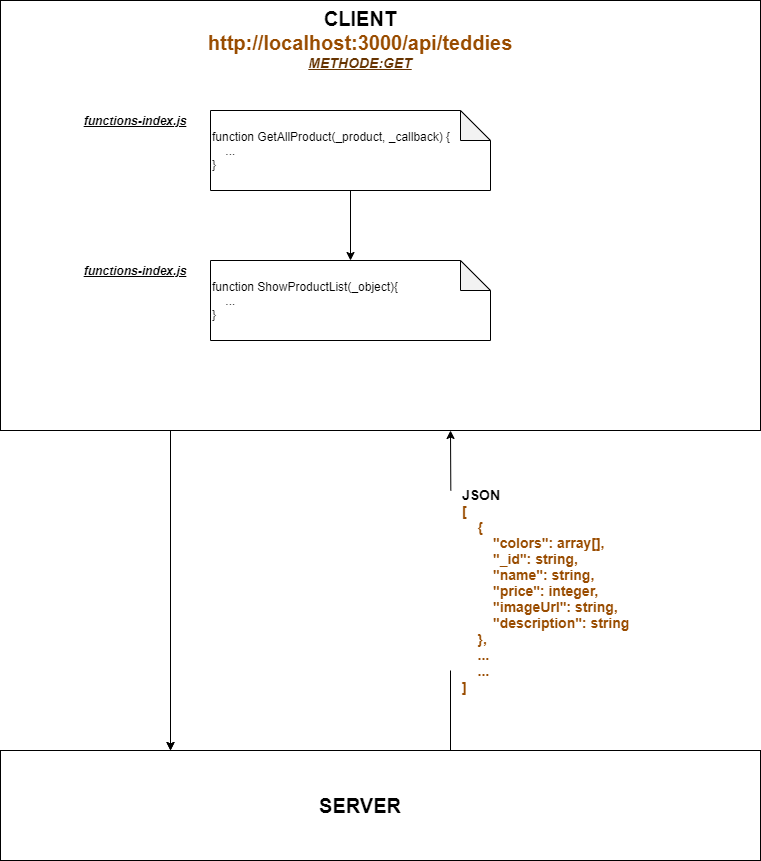

The diagram above was exported from draw.io. Its source (the exported page's mxGraphModel, read from the mxfile embedded in the PNG):
<mxGraphModel dx="1422" dy="745" grid="1" gridSize="10" guides="1" tooltips="1" connect="1" arrows="1" fold="1" page="1" pageScale="1" pageWidth="827" pageHeight="1169" math="0" shadow="0">
  <root>
    <mxCell id="0" />
    <mxCell id="1" parent="0" />
    <mxCell id="ADsbPoFgzEV3dFNBsX8G-11" value="" style="rounded=0;whiteSpace=wrap;html=1;" parent="1" vertex="1">
      <mxGeometry x="40" y="770" width="760" height="110" as="geometry" />
    </mxCell>
    <mxCell id="ADsbPoFgzEV3dFNBsX8G-36" value="" style="edgeStyle=orthogonalEdgeStyle;rounded=0;orthogonalLoop=1;jettySize=auto;html=1;" parent="1" source="ADsbPoFgzEV3dFNBsX8G-4" edge="1">
      <mxGeometry relative="1" as="geometry">
        <mxPoint x="419.9000000000001" y="730" as="targetPoint" />
      </mxGeometry>
    </mxCell>
    <mxCell id="ADsbPoFgzEV3dFNBsX8G-14" value="" style="rounded=0;whiteSpace=wrap;html=1;" parent="1" vertex="1">
      <mxGeometry x="40" y="20" width="760" height="430" as="geometry" />
    </mxCell>
    <mxCell id="ADsbPoFgzEV3dFNBsX8G-15" value="&lt;font&gt;&lt;b style=&quot;font-size: 20px&quot;&gt;CLIENT&lt;/b&gt;&lt;br&gt;&lt;font color=&quot;#994c00&quot;&gt;&lt;span style=&quot;font-size: 20px&quot;&gt;&lt;b&gt;http://localhost:3000/api/teddies&lt;/b&gt;&lt;/span&gt;&lt;br&gt;&lt;/font&gt;&lt;font style=&quot;font-size: 14px&quot; color=&quot;#663300&quot;&gt;&lt;b&gt;&lt;u&gt;&lt;i&gt;METHODE:GET&lt;/i&gt;&lt;/u&gt;&lt;/b&gt;&lt;/font&gt;&lt;br&gt;&lt;br&gt;&lt;/font&gt;" style="text;html=1;strokeColor=none;fillColor=none;align=center;verticalAlign=middle;whiteSpace=wrap;rounded=0;" parent="1" vertex="1">
      <mxGeometry x="380" y="55" width="40" height="20" as="geometry" />
    </mxCell>
    <mxCell id="ADsbPoFgzEV3dFNBsX8G-16" value="&lt;font style=&quot;font-size: 20px&quot;&gt;&lt;b&gt;SERVER&lt;/b&gt;&lt;/font&gt;" style="text;html=1;strokeColor=none;fillColor=none;align=center;verticalAlign=middle;whiteSpace=wrap;rounded=0;rotation=0;" parent="1" vertex="1">
      <mxGeometry x="380" y="815" width="40" height="20" as="geometry" />
    </mxCell>
    <mxCell id="ADsbPoFgzEV3dFNBsX8G-31" value="&lt;font&gt;&lt;span style=&quot;font-size: 14px&quot;&gt;&lt;b&gt;JSON&lt;/b&gt;&lt;/span&gt;&lt;br&gt;&lt;div&gt;&lt;div&gt;&lt;font color=&quot;#994c00&quot;&gt;&lt;span style=&quot;font-size: 14px&quot;&gt;&lt;b&gt;[&lt;/b&gt;&lt;/span&gt;&lt;/font&gt;&lt;/div&gt;&lt;div&gt;&lt;font color=&quot;#994c00&quot;&gt;&lt;span style=&quot;font-size: 14px&quot;&gt;&lt;b&gt;&amp;nbsp; &amp;nbsp; {&lt;/b&gt;&lt;/span&gt;&lt;/font&gt;&lt;/div&gt;&lt;div&gt;&lt;font color=&quot;#994c00&quot;&gt;&lt;span style=&quot;font-size: 14px&quot;&gt;&lt;b&gt;&amp;nbsp; &amp;nbsp; &amp;nbsp; &amp;nbsp; &quot;colors&quot;: array[],&lt;/b&gt;&lt;/span&gt;&lt;/font&gt;&lt;/div&gt;&lt;div&gt;&lt;font color=&quot;#994c00&quot;&gt;&lt;span style=&quot;font-size: 14px&quot;&gt;&lt;b&gt;&amp;nbsp; &amp;nbsp; &amp;nbsp; &amp;nbsp; &quot;_id&quot;: string,&lt;/b&gt;&lt;/span&gt;&lt;/font&gt;&lt;/div&gt;&lt;div&gt;&lt;font color=&quot;#994c00&quot;&gt;&lt;span style=&quot;font-size: 14px&quot;&gt;&lt;b&gt;&amp;nbsp; &amp;nbsp; &amp;nbsp; &amp;nbsp; &quot;name&quot;: string,&lt;/b&gt;&lt;/span&gt;&lt;/font&gt;&lt;/div&gt;&lt;div&gt;&lt;font color=&quot;#994c00&quot;&gt;&lt;span style=&quot;font-size: 14px&quot;&gt;&lt;b&gt;&amp;nbsp; &amp;nbsp; &amp;nbsp; &amp;nbsp; &quot;price&quot;: integer,&lt;/b&gt;&lt;/span&gt;&lt;/font&gt;&lt;/div&gt;&lt;div&gt;&lt;font color=&quot;#994c00&quot;&gt;&lt;span style=&quot;font-size: 14px&quot;&gt;&lt;b&gt;&amp;nbsp; &amp;nbsp; &amp;nbsp; &amp;nbsp; &quot;imageUrl&quot;: string,&lt;/b&gt;&lt;/span&gt;&lt;/font&gt;&lt;/div&gt;&lt;div&gt;&lt;font color=&quot;#994c00&quot;&gt;&lt;span style=&quot;font-size: 14px&quot;&gt;&lt;b&gt;&amp;nbsp; &amp;nbsp; &amp;nbsp; &amp;nbsp; &quot;description&quot;: string&lt;/b&gt;&lt;/span&gt;&lt;/font&gt;&lt;/div&gt;&lt;div&gt;&lt;font color=&quot;#994c00&quot;&gt;&lt;span style=&quot;font-size: 14px&quot;&gt;&lt;b&gt;&amp;nbsp; &amp;nbsp; },&lt;/b&gt;&lt;/span&gt;&lt;/font&gt;&lt;/div&gt;&lt;/div&gt;&lt;div&gt;&lt;font color=&quot;#994c00&quot;&gt;&lt;span style=&quot;font-size: 14px&quot;&gt;&lt;b&gt;&amp;nbsp; &amp;nbsp; ...&lt;/b&gt;&lt;/span&gt;&lt;/font&gt;&lt;/div&gt;&lt;div&gt;&lt;font color=&quot;#994c00&quot;&gt;&lt;span style=&quot;font-size: 14px&quot;&gt;&lt;b&gt;&amp;nbsp; &amp;nbsp; ...&lt;/b&gt;&lt;/span&gt;&lt;/font&gt;&lt;/div&gt;&lt;div&gt;&lt;font color=&quot;#994c00&quot;&gt;&lt;span style=&quot;font-size: 14px&quot;&gt;&lt;b&gt;]&lt;/b&gt;&lt;/span&gt;&lt;/font&gt;&lt;/div&gt;&lt;/font&gt;" style="text;html=1;strokeColor=none;fillColor=none;align=left;verticalAlign=middle;whiteSpace=wrap;rounded=0;" parent="1" vertex="1">
      <mxGeometry x="500" y="600" width="200" height="20" as="geometry" />
    </mxCell>
    <mxCell id="ADsbPoFgzEV3dFNBsX8G-49" value="" style="endArrow=none;html=1;" parent="1" edge="1">
      <mxGeometry width="50" height="50" relative="1" as="geometry">
        <mxPoint x="490" y="690" as="sourcePoint" />
        <mxPoint x="490" y="770" as="targetPoint" />
      </mxGeometry>
    </mxCell>
    <mxCell id="ADsbPoFgzEV3dFNBsX8G-54" value="" style="endArrow=classic;html=1;entryX=0.818;entryY=1;entryDx=0;entryDy=0;entryPerimeter=0;" parent="1" edge="1">
      <mxGeometry width="50" height="50" relative="1" as="geometry">
        <mxPoint x="490.32" y="510" as="sourcePoint" />
        <mxPoint x="489.99999999999983" y="450" as="targetPoint" />
      </mxGeometry>
    </mxCell>
    <mxCell id="ADsbPoFgzEV3dFNBsX8G-64" value="" style="endArrow=classic;html=1;" parent="1" edge="1">
      <mxGeometry width="50" height="50" relative="1" as="geometry">
        <mxPoint x="210" y="710" as="sourcePoint" />
        <mxPoint x="210" y="770" as="targetPoint" />
      </mxGeometry>
    </mxCell>
    <mxCell id="ylVHLPxglxo8lec7cP5S-3" value="" style="endArrow=classic;html=1;" edge="1" parent="1">
      <mxGeometry width="50" height="50" relative="1" as="geometry">
        <mxPoint x="210" y="450" as="sourcePoint" />
        <mxPoint x="210" y="770" as="targetPoint" />
      </mxGeometry>
    </mxCell>
    <mxCell id="ylVHLPxglxo8lec7cP5S-27" value="" style="edgeStyle=orthogonalEdgeStyle;rounded=0;orthogonalLoop=1;jettySize=auto;html=1;" edge="1" parent="1" source="ylVHLPxglxo8lec7cP5S-5" target="ylVHLPxglxo8lec7cP5S-13">
      <mxGeometry relative="1" as="geometry" />
    </mxCell>
    <mxCell id="ylVHLPxglxo8lec7cP5S-5" value="function GetAllProduct(_product, _callback) {&lt;br&gt;&amp;nbsp; &amp;nbsp; ...&lt;br&gt;}" style="shape=note;whiteSpace=wrap;html=1;backgroundOutline=1;darkOpacity=0.05;align=left;" vertex="1" parent="1">
      <mxGeometry x="250" y="130" width="280" height="80" as="geometry" />
    </mxCell>
    <mxCell id="ylVHLPxglxo8lec7cP5S-6" value="&lt;b&gt;&lt;i&gt;&lt;u&gt;functions-index.js&lt;/u&gt;&lt;/i&gt;&lt;/b&gt;" style="text;html=1;strokeColor=none;fillColor=none;align=center;verticalAlign=middle;whiteSpace=wrap;rounded=0;" vertex="1" parent="1">
      <mxGeometry x="120" y="130" width="110" height="20" as="geometry" />
    </mxCell>
    <mxCell id="ylVHLPxglxo8lec7cP5S-13" value="function ShowProductList(_object){&lt;br&gt;&amp;nbsp; &amp;nbsp; ...&lt;br&gt;}" style="shape=note;whiteSpace=wrap;html=1;backgroundOutline=1;darkOpacity=0.05;align=left;" vertex="1" parent="1">
      <mxGeometry x="250" y="280" width="280" height="80" as="geometry" />
    </mxCell>
    <mxCell id="ylVHLPxglxo8lec7cP5S-28" value="&lt;b&gt;&lt;i&gt;&lt;u&gt;functions-index.js&lt;/u&gt;&lt;/i&gt;&lt;/b&gt;" style="text;html=1;strokeColor=none;fillColor=none;align=center;verticalAlign=middle;whiteSpace=wrap;rounded=0;" vertex="1" parent="1">
      <mxGeometry x="120" y="280" width="110" height="20" as="geometry" />
    </mxCell>
  </root>
</mxGraphModel>